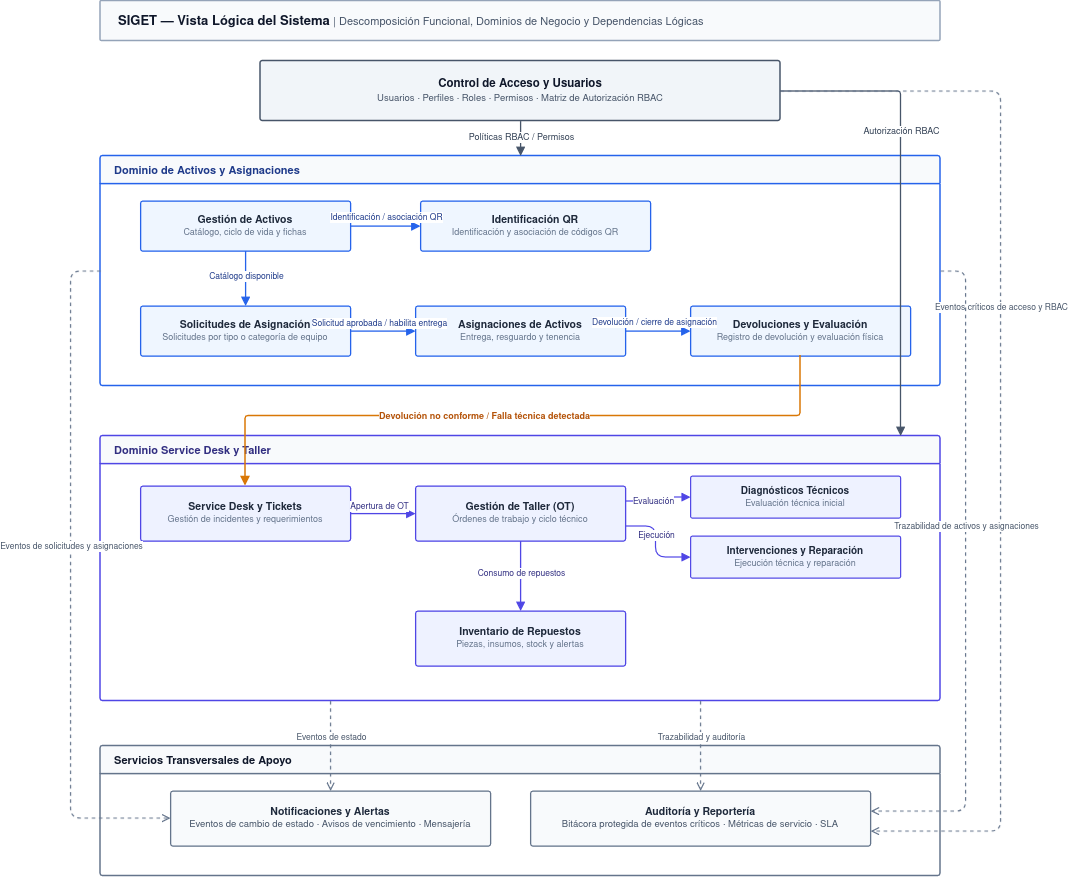

The diagram above was exported from draw.io. Its source (the exported page's mxGraphModel, read from the mxfile embedded in the PNG):
<mxGraphModel dx="2699" dy="1046" grid="1" gridSize="10" guides="1" tooltips="1" connect="1" arrows="1" fold="1" page="1" pageScale="1" pageWidth="850" pageHeight="1100" math="0" shadow="0">
  <root>
    <mxCell id="0" />
    <mxCell id="1" parent="0" />
    <mxCell id="titulo" parent="1" style="rounded=1;arcSize=3;whiteSpace=wrap;html=1;align=left;spacingLeft=16;verticalAlign=middle;fontSize=12;fontFamily=Helvetica;fillColor=#F8FAFC;strokeColor=#94A3B8;strokeWidth=1.5;fontColor=#0F172A;" value="&lt;b style=&quot;font-size: 13px;&quot;&gt;SIGET — Vista Lógica del Sistema&lt;/b&gt; &lt;span style=&quot;font-size: 11px; color: #475569;&quot;&gt;| Descomposición Funcional, Dominios de Negocio y Dependencias Lógicas&lt;/span&gt;" vertex="1">
      <mxGeometry height="40" width="840" x="80" y="20" as="geometry" />
    </mxCell>
    <mxCell id="c_acceso" parent="1" style="rounded=1;arcSize=4;whiteSpace=wrap;html=1;fontFamily=Helvetica;fontSize=11;fillColor=#F1F5F9;strokeColor=#475569;strokeWidth=1.5;fontColor=#0F172A;align=center;verticalAlign=middle;" value="&lt;b style=&quot;font-size: 11.5px;&quot;&gt;Control de Acceso y Usuarios&lt;/b&gt;&lt;br/&gt;&lt;font color=&quot;#475569&quot; style=&quot;font-size: 9.5px;&quot;&gt;Usuarios · Perfiles · Roles · Permisos · Matriz de Autorización RBAC&lt;/font&gt;" vertex="1">
      <mxGeometry height="60" width="520" x="240" y="80" as="geometry" />
    </mxCell>
    <mxCell id="c_activos" parent="1" style="swimlane;startSize=28;rounded=1;arcSize=3;whiteSpace=wrap;html=1;fontFamily=Helvetica;fontSize=11;fontStyle=1;align=left;spacingLeft=12;fillColor=#F8FAFC;strokeColor=#2563EB;strokeWidth=1.5;fontColor=#1E3A8A;" value="Dominio de Activos y Asignaciones" vertex="1">
      <mxGeometry height="230" width="840" x="80" y="175" as="geometry" />
    </mxCell>
    <mxCell id="mod_activos" parent="1" style="rounded=1;arcSize=4;whiteSpace=wrap;html=1;fontFamily=Helvetica;fontSize=10.5;fillColor=#EFF6FF;strokeColor=#2563EB;strokeWidth=1.3;fontColor=#1E293B;" value="&lt;b&gt;Gestión de Activos&lt;/b&gt;&lt;br/&gt;&lt;font color=&quot;#64748b&quot; style=&quot;font-size: 9px;&quot;&gt;Catálogo, ciclo de vida y fichas&lt;/font&gt;" vertex="1">
      <mxGeometry height="50" width="210" x="120" y="220" as="geometry" />
    </mxCell>
    <mxCell id="mod_qr" parent="1" style="rounded=1;arcSize=4;whiteSpace=wrap;html=1;fontFamily=Helvetica;fontSize=10.5;fillColor=#EFF6FF;strokeColor=#2563EB;strokeWidth=1.3;fontColor=#1E293B;" value="&lt;b&gt;Identificación QR&lt;/b&gt;&lt;br/&gt;&lt;font color=&quot;#64748b&quot; style=&quot;font-size: 9px;&quot;&gt;Identificación y asociación de códigos QR&lt;/font&gt;" vertex="1">
      <mxGeometry height="50" width="230" x="400" y="220" as="geometry" />
    </mxCell>
    <mxCell id="mod_solicitudes" parent="1" style="rounded=1;arcSize=4;whiteSpace=wrap;html=1;fontFamily=Helvetica;fontSize=10.5;fillColor=#EFF6FF;strokeColor=#2563EB;strokeWidth=1.3;fontColor=#1E293B;" value="&lt;b&gt;Solicitudes de Asignación&lt;/b&gt;&lt;br/&gt;&lt;font color=&quot;#64748b&quot; style=&quot;font-size: 9px;&quot;&gt;Solicitudes por tipo o categoría de equipo&lt;/font&gt;" vertex="1">
      <mxGeometry height="50" width="210" x="120" y="325" as="geometry" />
    </mxCell>
    <mxCell id="mod_asignaciones" parent="1" style="rounded=1;arcSize=4;whiteSpace=wrap;html=1;fontFamily=Helvetica;fontSize=10.5;fillColor=#EFF6FF;strokeColor=#2563EB;strokeWidth=1.3;fontColor=#1E293B;" value="&lt;b&gt;Asignaciones de Activos&lt;/b&gt;&lt;br/&gt;&lt;font color=&quot;#64748b&quot; style=&quot;font-size: 9px;&quot;&gt;Entrega, resguardo y tenencia&lt;/font&gt;" vertex="1">
      <mxGeometry height="50" width="210" x="395" y="325" as="geometry" />
    </mxCell>
    <mxCell id="mod_devoluciones" parent="1" style="rounded=1;arcSize=4;whiteSpace=wrap;html=1;fontFamily=Helvetica;fontSize=10.5;fillColor=#EFF6FF;strokeColor=#2563EB;strokeWidth=1.3;fontColor=#1E293B;" value="&lt;b&gt;Devoluciones y Evaluación&lt;/b&gt;&lt;br/&gt;&lt;font color=&quot;#64748b&quot; style=&quot;font-size: 9px;&quot;&gt;Registro de devolución y evaluación física&lt;/font&gt;" vertex="1">
      <mxGeometry height="50" width="220" x="670" y="325" as="geometry" />
    </mxCell>
    <mxCell id="c_taller" parent="1" style="swimlane;startSize=28;rounded=1;arcSize=3;whiteSpace=wrap;html=1;fontFamily=Helvetica;fontSize=11;fontStyle=1;align=left;spacingLeft=12;fillColor=#F8FAFC;strokeColor=#4F46E5;strokeWidth=1.5;fontColor=#312E81;" value="Dominio Service Desk y Taller" vertex="1">
      <mxGeometry height="265" width="840" x="80" y="455" as="geometry" />
    </mxCell>
    <mxCell id="mod_tickets" parent="1" style="rounded=1;arcSize=4;whiteSpace=wrap;html=1;fontFamily=Helvetica;fontSize=10.5;fillColor=#EEF2FF;strokeColor=#4F46E5;strokeWidth=1.3;fontColor=#1E293B;" value="&lt;b&gt;Service Desk y Tickets&lt;/b&gt;&lt;br/&gt;&lt;font color=&quot;#64748b&quot; style=&quot;font-size: 9px;&quot;&gt;Gestión de incidentes y requerimientos&lt;/font&gt;" vertex="1">
      <mxGeometry height="55" width="210" x="120" y="505" as="geometry" />
    </mxCell>
    <mxCell id="mod_taller" parent="1" style="rounded=1;arcSize=4;whiteSpace=wrap;html=1;fontFamily=Helvetica;fontSize=10.5;fillColor=#EEF2FF;strokeColor=#4F46E5;strokeWidth=1.3;fontColor=#1E293B;" value="&lt;b&gt;Gestión de Taller (OT)&lt;/b&gt;&lt;br/&gt;&lt;font color=&quot;#64748b&quot; style=&quot;font-size: 9px;&quot;&gt;Órdenes de trabajo y ciclo técnico&lt;/font&gt;" vertex="1">
      <mxGeometry height="55" width="210" x="395" y="505" as="geometry" />
    </mxCell>
    <mxCell id="mod_diagnosticos" parent="1" style="rounded=1;arcSize=4;whiteSpace=wrap;html=1;fontFamily=Helvetica;fontSize=10;fillColor=#EEF2FF;strokeColor=#4F46E5;strokeWidth=1.2;fontColor=#1E293B;" value="&lt;b&gt;Diagnósticos Técnicos&lt;/b&gt;&lt;br/&gt;&lt;font color=&quot;#64748b&quot; style=&quot;font-size: 9px;&quot;&gt;Evaluación técnica inicial&lt;/font&gt;" vertex="1">
      <mxGeometry height="42" width="210" x="670" y="495" as="geometry" />
    </mxCell>
    <mxCell id="mod_intervenciones" parent="1" style="rounded=1;arcSize=4;whiteSpace=wrap;html=1;fontFamily=Helvetica;fontSize=10;fillColor=#EEF2FF;strokeColor=#4F46E5;strokeWidth=1.2;fontColor=#1E293B;" value="&lt;b&gt;Intervenciones y Reparación&lt;/b&gt;&lt;br/&gt;&lt;font color=&quot;#64748b&quot; style=&quot;font-size: 9px;&quot;&gt;Ejecución técnica y reparación&lt;/font&gt;" vertex="1">
      <mxGeometry height="42" width="210" x="670" y="555" as="geometry" />
    </mxCell>
    <mxCell id="mod_repuestos" parent="1" style="rounded=1;arcSize=4;whiteSpace=wrap;html=1;fontFamily=Helvetica;fontSize=10.5;fillColor=#EEF2FF;strokeColor=#4F46E5;strokeWidth=1.3;fontColor=#1E293B;" value="&lt;b&gt;Inventario de Repuestos&lt;/b&gt;&lt;br/&gt;&lt;font color=&quot;#64748b&quot; style=&quot;font-size: 9px;&quot;&gt;Piezas, insumos, stock y alertas&lt;/font&gt;" vertex="1">
      <mxGeometry height="55" width="210" x="395" y="630" as="geometry" />
    </mxCell>
    <mxCell id="c_transversales" parent="1" style="swimlane;startSize=28;rounded=1;arcSize=3;whiteSpace=wrap;html=1;fontFamily=Helvetica;fontSize=11;fontStyle=1;align=left;spacingLeft=12;fillColor=#F8FAFC;strokeColor=#64748B;strokeWidth=1.5;fontColor=#0F172A;" value="Servicios Transversales de Apoyo" vertex="1">
      <mxGeometry height="130" width="840" x="80" y="765" as="geometry" />
    </mxCell>
    <mxCell id="mod_notificaciones" parent="1" style="rounded=1;arcSize=4;whiteSpace=wrap;html=1;fontFamily=Helvetica;fontSize=10.5;fillColor=#F8FAFC;strokeColor=#64748B;strokeWidth=1.3;fontColor=#1E293B;" value="&lt;b&gt;Notificaciones y Alertas&lt;/b&gt;&lt;br/&gt;&lt;font color=&quot;#475569&quot; style=&quot;font-size: 9.5px;&quot;&gt;Eventos de cambio de estado · Avisos de vencimiento · Mensajería&lt;/font&gt;" vertex="1">
      <mxGeometry height="55" width="320" x="150" y="810" as="geometry" />
    </mxCell>
    <mxCell id="mod_auditoria" parent="1" style="rounded=1;arcSize=4;whiteSpace=wrap;html=1;fontFamily=Helvetica;fontSize=10.5;fillColor=#F8FAFC;strokeColor=#64748B;strokeWidth=1.3;fontColor=#1E293B;" value="&lt;b&gt;Auditoría y Reportería&lt;/b&gt;&lt;br/&gt;&lt;font color=&quot;#475569&quot; style=&quot;font-size: 9.5px;&quot;&gt;Bitácora protegida de eventos críticos · Métricas de servicio · SLA&lt;/font&gt;" vertex="1">
      <mxGeometry height="55" width="340" x="510" y="810" as="geometry" />
    </mxCell>
    <mxCell id="e_acc_act" edge="1" parent="1" source="c_acceso" style="edgeStyle=straight;html=1;endArrow=block;endFill=1;strokeColor=#475569;strokeWidth=1.3;fontSize=9.5;fontFamily=Helvetica;fontColor=#1E293B;" target="c_activos">
      <mxGeometry relative="1" as="geometry" />
    </mxCell>
    <mxCell id="lbl_acc_act" connectable="0" parent="e_acc_act" style="edgeLabel;html=1;align=center;verticalAlign=middle;resizable=0;points=[];fontSize=9;fontColor=#334155;backgroundColor=#FFFFFF;" value="Políticas RBAC / Permisos" vertex="1">
      <mxGeometry relative="1" x="-0.1" as="geometry">
        <mxPoint as="offset" />
      </mxGeometry>
    </mxCell>
    <mxCell id="e_acc_tal" edge="1" parent="1" source="c_acceso" style="edgeStyle=orthogonalEdgeStyle;rounded=1;arcSize=6;html=1;endArrow=block;endFill=1;strokeColor=#475569;strokeWidth=1.3;fontSize=9.5;fontFamily=Helvetica;fontColor=#1E293B;" target="c_taller">
      <mxGeometry relative="1" as="geometry">
        <Array as="points">
          <mxPoint x="880" y="110" />
          <mxPoint x="880" y="455" />
        </Array>
      </mxGeometry>
    </mxCell>
    <mxCell id="lbl_acc_tal" connectable="0" parent="e_acc_tal" style="edgeLabel;html=1;align=center;verticalAlign=middle;resizable=0;points=[];fontSize=9;fontColor=#334155;backgroundColor=#FFFFFF;" value="Autorización RBAC" vertex="1">
      <mxGeometry relative="1" x="-0.2" as="geometry">
        <mxPoint y="-26" as="offset" />
      </mxGeometry>
    </mxCell>
    <mxCell id="e_act_qr" edge="1" parent="1" source="mod_activos" style="edgeStyle=straight;html=1;endArrow=block;endFill=1;strokeColor=#2563EB;strokeWidth=1.3;fontSize=9;fontFamily=Helvetica;fontColor=#1E293B;" target="mod_qr">
      <mxGeometry relative="1" as="geometry" />
    </mxCell>
    <mxCell id="lbl_act_qr" connectable="0" parent="e_act_qr" style="edgeLabel;html=1;align=center;verticalAlign=middle;resizable=0;points=[];fontSize=8.5;fontColor=#1e3a8a;backgroundColor=#FFFFFF;" value="Identificación / asociación QR" vertex="1">
      <mxGeometry relative="1" x="-0.1" as="geometry">
        <mxPoint x="4" y="-9" as="offset" />
      </mxGeometry>
    </mxCell>
    <mxCell id="e_act_sol" edge="1" parent="1" source="mod_activos" style="edgeStyle=straight;html=1;endArrow=block;endFill=1;strokeColor=#2563EB;strokeWidth=1.3;fontSize=9;fontFamily=Helvetica;fontColor=#1E293B;" target="mod_solicitudes">
      <mxGeometry relative="1" as="geometry" />
    </mxCell>
    <mxCell id="lbl_act_sol" connectable="0" parent="e_act_sol" style="edgeLabel;html=1;align=center;verticalAlign=middle;resizable=0;points=[];fontSize=8.5;fontColor=#1e3a8a;backgroundColor=#FFFFFF;" value="Catálogo disponible" vertex="1">
      <mxGeometry relative="1" x="-0.1" as="geometry">
        <mxPoint as="offset" />
      </mxGeometry>
    </mxCell>
    <mxCell id="e_sol_asig" edge="1" parent="1" source="mod_solicitudes" style="edgeStyle=straight;html=1;endArrow=block;endFill=1;strokeColor=#2563EB;strokeWidth=1.3;fontSize=9;fontFamily=Helvetica;fontColor=#1E293B;" target="mod_asignaciones">
      <mxGeometry relative="1" as="geometry" />
    </mxCell>
    <mxCell id="lbl_sol_asig" connectable="0" parent="e_sol_asig" style="edgeLabel;html=1;align=center;verticalAlign=middle;resizable=0;points=[];fontSize=8.5;fontColor=#1e3a8a;backgroundColor=#FFFFFF;" value="Solicitud aprobada / habilita entrega" vertex="1">
      <mxGeometry relative="1" x="-0.1" as="geometry">
        <mxPoint y="-8" as="offset" />
      </mxGeometry>
    </mxCell>
    <mxCell id="e_asig_dev" edge="1" parent="1" source="mod_asignaciones" style="edgeStyle=straight;html=1;endArrow=block;endFill=1;strokeColor=#2563EB;strokeWidth=1.3;fontSize=9;fontFamily=Helvetica;fontColor=#1E293B;" target="mod_devoluciones">
      <mxGeometry relative="1" as="geometry" />
    </mxCell>
    <mxCell id="lbl_asig_dev" connectable="0" parent="e_asig_dev" style="edgeLabel;html=1;align=center;verticalAlign=middle;resizable=0;points=[];fontSize=8.5;fontColor=#1e3a8a;backgroundColor=#FFFFFF;" value="Devolución / cierre de asignación" vertex="1">
      <mxGeometry relative="1" x="-0.1" as="geometry">
        <mxPoint y="-9" as="offset" />
      </mxGeometry>
    </mxCell>
    <mxCell id="e_dev_tick" edge="1" parent="1" source="mod_devoluciones" style="edgeStyle=orthogonalEdgeStyle;rounded=1;arcSize=6;html=1;endArrow=block;endFill=1;strokeColor=#D97706;strokeWidth=1.5;fontSize=9;fontFamily=Helvetica;fontColor=#92400E;dashed=0;" target="mod_tickets">
      <mxGeometry relative="1" as="geometry">
        <Array as="points">
          <mxPoint x="780" y="435" />
          <mxPoint x="225" y="435" />
        </Array>
      </mxGeometry>
    </mxCell>
    <mxCell id="lbl_dev_tick" connectable="0" parent="e_dev_tick" style="edgeLabel;html=1;align=center;verticalAlign=middle;resizable=0;points=[];fontSize=9;fontStyle=1;fontColor=#B45309;backgroundColor=#FFFBEB;" value="Devolución no conforme / Falla técnica detectada" vertex="1">
      <mxGeometry relative="1" x="0.1" as="geometry">
        <mxPoint as="offset" />
      </mxGeometry>
    </mxCell>
    <mxCell id="e_tick_tal" edge="1" parent="1" source="mod_tickets" style="edgeStyle=straight;html=1;endArrow=block;endFill=1;strokeColor=#4F46E5;strokeWidth=1.3;fontSize=9;fontFamily=Helvetica;fontColor=#1E293B;" target="mod_taller">
      <mxGeometry relative="1" as="geometry" />
    </mxCell>
    <mxCell id="lbl_tick_tal" connectable="0" parent="e_tick_tal" style="edgeLabel;html=1;align=center;verticalAlign=middle;resizable=0;points=[];fontSize=8.5;fontColor=#312e81;backgroundColor=#FFFFFF;" value="Apertura de OT" vertex="1">
      <mxGeometry relative="1" x="-0.1" as="geometry">
        <mxPoint y="-8" as="offset" />
      </mxGeometry>
    </mxCell>
    <mxCell id="e_tal_diag" edge="1" parent="1" source="mod_taller" style="edgeStyle=orthogonalEdgeStyle;rounded=1;html=1;endArrow=block;endFill=1;strokeColor=#4F46E5;strokeWidth=1.2;fontSize=9;fontFamily=Helvetica;fontColor=#1E293B;" target="mod_diagnosticos">
      <mxGeometry relative="1" as="geometry">
        <Array as="points">
          <mxPoint x="635" y="520" />
          <mxPoint x="635" y="516" />
        </Array>
      </mxGeometry>
    </mxCell>
    <mxCell id="lbl_tal_diag" connectable="0" parent="e_tal_diag" style="edgeLabel;html=1;align=center;verticalAlign=middle;resizable=0;points=[];fontSize=8.5;fontColor=#312e81;backgroundColor=#FFFFFF;" value="Evaluación" vertex="1">
      <mxGeometry relative="1" x="-0.2" as="geometry">
        <mxPoint as="offset" />
      </mxGeometry>
    </mxCell>
    <mxCell id="e_tal_int" edge="1" parent="1" source="mod_taller" style="edgeStyle=orthogonalEdgeStyle;rounded=1;html=1;endArrow=block;endFill=1;strokeColor=#4F46E5;strokeWidth=1.2;fontSize=9;fontFamily=Helvetica;fontColor=#1E293B;" target="mod_intervenciones">
      <mxGeometry relative="1" as="geometry">
        <Array as="points">
          <mxPoint x="635" y="545" />
          <mxPoint x="635" y="576" />
        </Array>
      </mxGeometry>
    </mxCell>
    <mxCell id="lbl_tal_int" connectable="0" parent="e_tal_int" style="edgeLabel;html=1;align=center;verticalAlign=middle;resizable=0;points=[];fontSize=8.5;fontColor=#312e81;backgroundColor=#FFFFFF;" value="Ejecución" vertex="1">
      <mxGeometry relative="1" x="-0.2" as="geometry">
        <mxPoint as="offset" />
      </mxGeometry>
    </mxCell>
    <mxCell id="e_tal_rep" edge="1" parent="1" source="mod_taller" style="edgeStyle=straight;html=1;endArrow=block;endFill=1;strokeColor=#4F46E5;strokeWidth=1.3;fontSize=9;fontFamily=Helvetica;fontColor=#1E293B;" target="mod_repuestos">
      <mxGeometry relative="1" as="geometry" />
    </mxCell>
    <mxCell id="lbl_tal_rep" connectable="0" parent="e_tal_rep" style="edgeLabel;html=1;align=center;verticalAlign=middle;resizable=0;points=[];fontSize=8.5;fontColor=#312e81;backgroundColor=#FFFFFF;" value="Consumo de repuestos" vertex="1">
      <mxGeometry relative="1" x="-0.1" as="geometry">
        <mxPoint as="offset" />
      </mxGeometry>
    </mxCell>
    <mxCell id="e_act_notif" edge="1" parent="1" source="c_activos" style="edgeStyle=orthogonalEdgeStyle;rounded=1;dashed=1;html=1;endArrow=open;endFill=0;strokeColor=#64748B;strokeWidth=1.2;fontSize=9;fontFamily=Helvetica;" target="mod_notificaciones">
      <mxGeometry relative="1" as="geometry">
        <Array as="points">
          <mxPoint x="50" y="290" />
          <mxPoint x="50" y="837" />
        </Array>
      </mxGeometry>
    </mxCell>
    <mxCell id="lbl_act_notif" connectable="0" parent="e_act_notif" style="edgeLabel;html=1;align=center;verticalAlign=middle;resizable=0;points=[];fontSize=8.5;fontColor=#475569;backgroundColor=#FFFFFF;" value="Eventos de solicitudes y asignaciones" vertex="1">
      <mxGeometry relative="1" x="-0.1" as="geometry">
        <mxPoint as="offset" />
      </mxGeometry>
    </mxCell>
    <mxCell id="e_taller_notif" edge="1" parent="1" source="c_taller" style="edgeStyle=orthogonalEdgeStyle;rounded=1;dashed=1;html=1;endArrow=open;endFill=0;strokeColor=#64748B;strokeWidth=1.2;fontSize=9;fontFamily=Helvetica;" target="mod_notificaciones">
      <mxGeometry relative="1" as="geometry">
        <Array as="points">
          <mxPoint x="310" y="745" />
          <mxPoint x="310" y="745" />
        </Array>
      </mxGeometry>
    </mxCell>
    <mxCell id="lbl_t_notif" connectable="0" parent="e_taller_notif" style="edgeLabel;html=1;align=center;verticalAlign=middle;resizable=0;points=[];fontSize=8.5;fontColor=#475569;backgroundColor=#FFFFFF;" value="Eventos de estado" vertex="1">
      <mxGeometry relative="1" x="-0.2" as="geometry">
        <mxPoint as="offset" />
      </mxGeometry>
    </mxCell>
    <mxCell id="e_taller_aud" edge="1" parent="1" source="c_taller" style="edgeStyle=orthogonalEdgeStyle;rounded=1;dashed=1;html=1;endArrow=open;endFill=0;strokeColor=#64748B;strokeWidth=1.2;fontSize=9;fontFamily=Helvetica;" target="mod_auditoria">
      <mxGeometry relative="1" as="geometry">
        <Array as="points">
          <mxPoint x="680" y="745" />
          <mxPoint x="680" y="745" />
        </Array>
      </mxGeometry>
    </mxCell>
    <mxCell id="lbl_t_aud" connectable="0" parent="e_taller_aud" style="edgeLabel;html=1;align=center;verticalAlign=middle;resizable=0;points=[];fontSize=8.5;fontColor=#475569;backgroundColor=#FFFFFF;" value="Trazabilidad y auditoría" vertex="1">
      <mxGeometry relative="1" x="-0.2" as="geometry">
        <mxPoint as="offset" />
      </mxGeometry>
    </mxCell>
    <mxCell id="e_acc_aud" edge="1" parent="1" source="c_acceso" style="edgeStyle=orthogonalEdgeStyle;rounded=1;dashed=1;html=1;endArrow=open;endFill=0;strokeColor=#64748B;strokeWidth=1.2;fontSize=9;fontFamily=Helvetica;" target="mod_auditoria">
      <mxGeometry relative="1" as="geometry">
        <Array as="points">
          <mxPoint x="980" y="110" />
          <mxPoint x="980" y="850" />
        </Array>
      </mxGeometry>
    </mxCell>
    <mxCell id="lbl_acc_aud" connectable="0" parent="e_acc_aud" style="edgeLabel;html=1;align=center;verticalAlign=middle;resizable=0;points=[];fontSize=8.5;fontColor=#475569;backgroundColor=#FFFFFF;" value="Eventos críticos de acceso y RBAC" vertex="1">
      <mxGeometry relative="1" x="-0.2" as="geometry">
        <mxPoint as="offset" />
      </mxGeometry>
    </mxCell>
    <mxCell id="e_act_aud" edge="1" parent="1" source="c_activos" style="edgeStyle=orthogonalEdgeStyle;rounded=1;dashed=1;html=1;endArrow=open;endFill=0;strokeColor=#64748B;strokeWidth=1.2;fontSize=9;fontFamily=Helvetica;" target="mod_auditoria">
      <mxGeometry relative="1" as="geometry">
        <Array as="points">
          <mxPoint x="945" y="290" />
          <mxPoint x="945" y="830" />
        </Array>
      </mxGeometry>
    </mxCell>
    <mxCell id="lbl_act_aud" connectable="0" parent="e_act_aud" style="edgeLabel;html=1;align=center;verticalAlign=middle;resizable=0;points=[];fontSize=8.5;fontColor=#475569;backgroundColor=#FFFFFF;" value="Trazabilidad de activos y asignaciones" vertex="1">
      <mxGeometry relative="1" x="-0.15" as="geometry">
        <mxPoint as="offset" />
      </mxGeometry>
    </mxCell>
  </root>
</mxGraphModel>